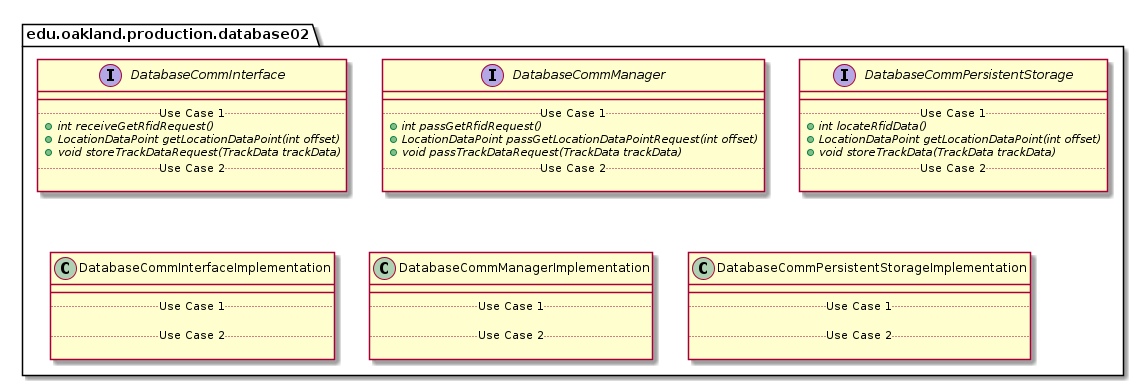

The diagram above was rendered by PlantUML. Its source (embedded in the PNG):
@startuml DATABASE02_PRODUCTIONPackage

package edu.oakland.production.database02 {

}


package edu.oakland.production.database02 {
    interface DatabaseCommInterface {
        __
        .. Use Case 1 ..
        {abstract} + int receiveGetRfidRequest()
        {abstract} + LocationDataPoint getLocationDataPoint(int offset)
        {abstract} + void storeTrackDataRequest(TrackData trackData)
        .. Use Case 2 ..

    }
}


package edu.oakland.production.database02 {
    interface DatabaseCommManager {
        __
        .. Use Case 1 ..
        {abstract} + int passGetRfidRequest()
        {abstract} + LocationDataPoint passGetLocationDataPointRequest(int offset)
        {abstract} + void passTrackDataRequest(TrackData trackData)
        .. Use Case 2 ..

    }
}


package edu.oakland.production.database02 {
    interface DatabaseCommPersistentStorage {
        __
        .. Use Case 1 ..
        {abstract} + int locateRfidData()
        {abstract} + LocationDataPoint getLocationDataPoint(int offset)
        {abstract} + void storeTrackData(TrackData trackData)
        .. Use Case 2 ..

    }
}


package edu.oakland.production.database02 {
    class DatabaseCommInterfaceImplementation {
        __
        .. Use Case 1 ..

        .. Use Case 2 ..

    }
}


package edu.oakland.production.database02 {
    class DatabaseCommManagerImplementation {
        __
        .. Use Case 1 ..

        .. Use Case 2 ..

    }
}


package edu.oakland.production.database02 {
    class DatabaseCommPersistentStorageImplementation {
        __
        .. Use Case 1 ..

        .. Use Case 2 ..

    }
}


@enduml